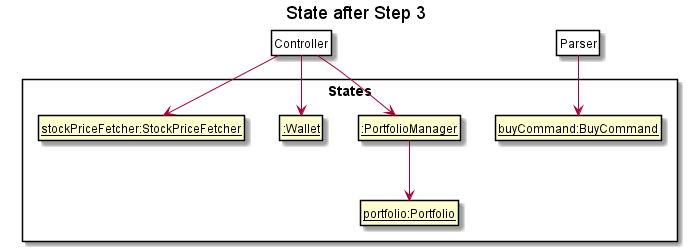

The diagram above was rendered by PlantUML. Its source (embedded in the PNG):
@startuml

hide footbox
hide members
hide circle
skinparam packageStyle Rectangle
skinparam ClassFontColor #000000
skinparam ClassBorderColor #000000

title State after Step 3

package States {
    class State1 as "__:PortfolioManager__"
    class State2 as "__:Wallet__"
    class State3 as "__buyCommand:BuyCommand__"
    class State4 as "__portfolio:Portfolio__"
    class State5 as "__stockPriceFetcher:StockPriceFetcher__"
}
State1 -down-> State4

class Pointer as "Controller" #FFFFF
Pointer -down-> State1
Pointer -down-> State2
Pointer -down-> State5
class Pointer2 as "Parser" #FFFFF
Pointer2 -down-> State3

@enduml